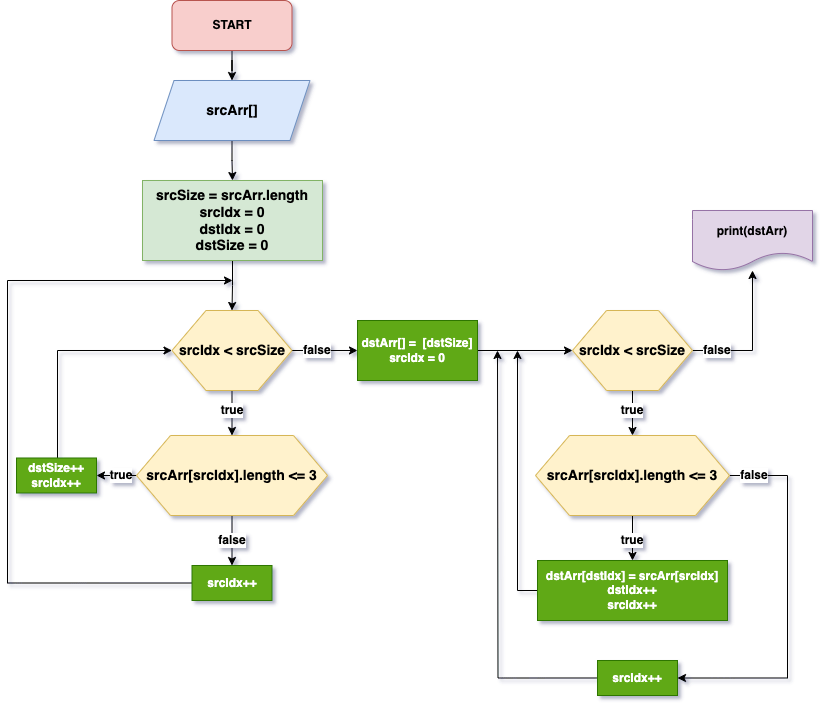

The diagram above was exported from draw.io. Its source (the exported page's mxGraphModel, read from the mxfile embedded in the PNG):
<mxGraphModel dx="1189" dy="746" grid="1" gridSize="10" guides="1" tooltips="1" connect="1" arrows="1" fold="1" page="1" pageScale="1" pageWidth="827" pageHeight="1169" math="0" shadow="0">
  <root>
    <mxCell id="0" />
    <mxCell id="1" parent="0" />
    <mxCell id="NkNd73oqDjqyq4h5xywl-5" value="" style="edgeStyle=orthogonalEdgeStyle;rounded=0;orthogonalLoop=1;jettySize=auto;html=1;" parent="1" source="NkNd73oqDjqyq4h5xywl-1" target="NkNd73oqDjqyq4h5xywl-3" edge="1">
      <mxGeometry relative="1" as="geometry" />
    </mxCell>
    <mxCell id="NkNd73oqDjqyq4h5xywl-1" value="START" style="rounded=1;whiteSpace=wrap;html=1;fillColor=#f8cecc;strokeColor=#b85450;fontStyle=1" parent="1" vertex="1">
      <mxGeometry x="170" y="150" width="120" height="50" as="geometry" />
    </mxCell>
    <mxCell id="NkNd73oqDjqyq4h5xywl-2" value="&lt;em style=&quot;box-sizing: border-box; color: rgb(44, 45, 48); font-family: Roboto, &amp;quot;San Francisco&amp;quot;, &amp;quot;Helvetica Neue&amp;quot;, Helvetica, Arial; font-size: 15px; font-variant-ligatures: normal; font-variant-caps: normal; font-weight: 400; letter-spacing: normal; orphans: 2; text-align: start; text-indent: 0px; text-transform: none; widows: 2; word-spacing: 0px; -webkit-text-stroke-width: 0px; background-color: rgb(255, 255, 255); text-decoration-thickness: initial; text-decoration-style: initial; text-decoration-color: initial;&quot;&gt;Задача&lt;/em&gt;&lt;span style=&quot;color: rgb(44, 45, 48); font-family: Roboto, &amp;quot;San Francisco&amp;quot;, &amp;quot;Helvetica Neue&amp;quot;, Helvetica, Arial; font-size: 15px; font-style: normal; font-variant-ligatures: normal; font-variant-caps: normal; font-weight: 400; letter-spacing: normal; orphans: 2; text-align: start; text-indent: 0px; text-transform: none; widows: 2; word-spacing: 0px; -webkit-text-stroke-width: 0px; background-color: rgb(255, 255, 255); text-decoration-thickness: initial; text-decoration-style: initial; text-decoration-color: initial; float: none; display: inline !important;&quot;&gt;: Написать программу, которая из имеющегося массива строк формирует новый массив из строк, длина которых меньше, либо равна 3 символам. Первоначальный массив можно ввести с клавиатуры, либо задать на старте выполнения алгоритма. При решении не рекомендуется пользоваться коллекциями, лучше обойтись исключительно массивами.&lt;/span&gt;" style="text;whiteSpace=wrap;html=1;" parent="1" vertex="1">
      <mxGeometry x="40" y="40" width="760" height="90" as="geometry" />
    </mxCell>
    <mxCell id="NkNd73oqDjqyq4h5xywl-6" value="" style="edgeStyle=orthogonalEdgeStyle;rounded=0;orthogonalLoop=1;jettySize=auto;html=1;" parent="1" source="NkNd73oqDjqyq4h5xywl-3" target="NkNd73oqDjqyq4h5xywl-4" edge="1">
      <mxGeometry relative="1" as="geometry" />
    </mxCell>
    <mxCell id="NkNd73oqDjqyq4h5xywl-3" value="&lt;b style=&quot;font-size: 14px;&quot;&gt;srcArr[]&lt;/b&gt;&lt;b style=&quot;font-size: 14px;&quot;&gt;&lt;br style=&quot;font-size: 14px;&quot;&gt;&lt;/b&gt;" style="shape=parallelogram;perimeter=parallelogramPerimeter;whiteSpace=wrap;html=1;fixedSize=1;fillColor=#dae8fc;strokeColor=#6c8ebf;fontSize=14;" parent="1" vertex="1">
      <mxGeometry x="152" y="230" width="156" height="60" as="geometry" />
    </mxCell>
    <mxCell id="NkNd73oqDjqyq4h5xywl-8" value="" style="edgeStyle=orthogonalEdgeStyle;rounded=0;orthogonalLoop=1;jettySize=auto;html=1;" parent="1" source="NkNd73oqDjqyq4h5xywl-4" target="NkNd73oqDjqyq4h5xywl-7" edge="1">
      <mxGeometry relative="1" as="geometry" />
    </mxCell>
    <mxCell id="NkNd73oqDjqyq4h5xywl-4" value="&lt;b style=&quot;border-color: var(--border-color);&quot;&gt;srcSize = srcArr.length&lt;/b&gt;&lt;br&gt;srcIdx = 0&lt;br&gt;dstIdx = 0&lt;br&gt;dstSize = 0" style="rounded=0;whiteSpace=wrap;html=1;fillColor=#d5e8d4;strokeColor=#82b366;fontStyle=1;fontSize=14;" parent="1" vertex="1">
      <mxGeometry x="140" y="330" width="180" height="80" as="geometry" />
    </mxCell>
    <mxCell id="NkNd73oqDjqyq4h5xywl-16" value="" style="edgeStyle=orthogonalEdgeStyle;rounded=0;orthogonalLoop=1;jettySize=auto;html=1;" parent="1" source="NkNd73oqDjqyq4h5xywl-13" target="NkNd73oqDjqyq4h5xywl-10" edge="1">
      <mxGeometry relative="1" as="geometry" />
    </mxCell>
    <mxCell id="NkNd73oqDjqyq4h5xywl-28" value="" style="edgeStyle=orthogonalEdgeStyle;rounded=0;orthogonalLoop=1;jettySize=auto;html=1;" parent="1" source="NkNd73oqDjqyq4h5xywl-7" target="NkNd73oqDjqyq4h5xywl-27" edge="1">
      <mxGeometry relative="1" as="geometry" />
    </mxCell>
    <mxCell id="NkNd73oqDjqyq4h5xywl-7" value="srcIdx &amp;lt; srcSize" style="shape=hexagon;perimeter=hexagonPerimeter2;whiteSpace=wrap;html=1;fixedSize=1;size=34;fillColor=#fff2cc;strokeColor=#d6b656;fontSize=14;fontStyle=1" parent="1" vertex="1">
      <mxGeometry x="170" y="460" width="120" height="80" as="geometry" />
    </mxCell>
    <mxCell id="NkNd73oqDjqyq4h5xywl-39" style="edgeStyle=orthogonalEdgeStyle;rounded=0;orthogonalLoop=1;jettySize=auto;html=1;" parent="1" source="NkNd73oqDjqyq4h5xywl-9" edge="1">
      <mxGeometry relative="1" as="geometry">
        <mxPoint x="230" y="440" as="targetPoint" />
        <Array as="points">
          <mxPoint x="60" y="440" />
        </Array>
      </mxGeometry>
    </mxCell>
    <mxCell id="NkNd73oqDjqyq4h5xywl-9" value="dstSize++" style="rounded=0;whiteSpace=wrap;html=1;fillColor=#60a917;strokeColor=#2D7600;fontColor=#ffffff;fontStyle=1" parent="1" vertex="1">
      <mxGeometry x="20" y="607.5" width="80" height="35" as="geometry" />
    </mxCell>
    <mxCell id="NkNd73oqDjqyq4h5xywl-11" value="" style="edgeStyle=orthogonalEdgeStyle;rounded=0;orthogonalLoop=1;jettySize=auto;html=1;" parent="1" source="NkNd73oqDjqyq4h5xywl-10" target="NkNd73oqDjqyq4h5xywl-9" edge="1">
      <mxGeometry relative="1" as="geometry" />
    </mxCell>
    <mxCell id="NkNd73oqDjqyq4h5xywl-19" style="edgeStyle=orthogonalEdgeStyle;rounded=0;orthogonalLoop=1;jettySize=auto;html=1;exitX=0.5;exitY=1;exitDx=0;exitDy=0;" parent="1" source="NkNd73oqDjqyq4h5xywl-10" edge="1">
      <mxGeometry relative="1" as="geometry">
        <mxPoint x="230" y="420" as="targetPoint" />
        <Array as="points">
          <mxPoint x="230" y="710" />
          <mxPoint x="10" y="710" />
          <mxPoint x="10" y="420" />
        </Array>
      </mxGeometry>
    </mxCell>
    <mxCell id="NkNd73oqDjqyq4h5xywl-10" value="srcArr[idx].length &amp;lt;= 3" style="shape=hexagon;perimeter=hexagonPerimeter2;whiteSpace=wrap;html=1;fixedSize=1;size=34;fillColor=#fff2cc;strokeColor=#d6b656;fontSize=14;fontStyle=1" parent="1" vertex="1">
      <mxGeometry x="140" y="585" width="180" height="80" as="geometry" />
    </mxCell>
    <mxCell id="NkNd73oqDjqyq4h5xywl-15" value="true" style="text;html=1;strokeColor=none;fillColor=none;align=center;verticalAlign=middle;whiteSpace=wrap;rounded=0;fontStyle=1;labelBackgroundColor=default;" parent="1" vertex="1">
      <mxGeometry x="100" y="615" width="50" height="20" as="geometry" />
    </mxCell>
    <mxCell id="NkNd73oqDjqyq4h5xywl-20" value="false" style="text;html=1;strokeColor=none;fillColor=none;align=center;verticalAlign=middle;whiteSpace=wrap;rounded=0;fontStyle=1;labelBackgroundColor=default;" parent="1" vertex="1">
      <mxGeometry x="205" y="680" width="50" height="20" as="geometry" />
    </mxCell>
    <mxCell id="NkNd73oqDjqyq4h5xywl-34" value="" style="edgeStyle=orthogonalEdgeStyle;rounded=0;orthogonalLoop=1;jettySize=auto;html=1;" parent="1" source="NkNd73oqDjqyq4h5xywl-21" target="NkNd73oqDjqyq4h5xywl-33" edge="1">
      <mxGeometry relative="1" as="geometry" />
    </mxCell>
    <mxCell id="NkNd73oqDjqyq4h5xywl-37" style="edgeStyle=orthogonalEdgeStyle;rounded=0;orthogonalLoop=1;jettySize=auto;html=1;" parent="1" source="NkNd73oqDjqyq4h5xywl-21" edge="1">
      <mxGeometry relative="1" as="geometry">
        <mxPoint x="480" y="500" as="targetPoint" />
        <Array as="points">
          <mxPoint x="750" y="625" />
          <mxPoint x="750" y="830" />
          <mxPoint x="480" y="830" />
        </Array>
      </mxGeometry>
    </mxCell>
    <mxCell id="NkNd73oqDjqyq4h5xywl-21" value="srcArr[idx].length &amp;lt;= 3" style="shape=hexagon;perimeter=hexagonPerimeter2;whiteSpace=wrap;html=1;fixedSize=1;size=34;fillColor=#fff2cc;strokeColor=#d6b656;fontSize=14;fontStyle=1" parent="1" vertex="1">
      <mxGeometry x="525" y="585" width="180" height="80" as="geometry" />
    </mxCell>
    <mxCell id="NkNd73oqDjqyq4h5xywl-23" value="false" style="text;html=1;strokeColor=none;fillColor=none;align=center;verticalAlign=middle;whiteSpace=wrap;rounded=0;fontStyle=1;labelBackgroundColor=default;" parent="1" vertex="1">
      <mxGeometry x="285" y="490" width="50" height="20" as="geometry" />
    </mxCell>
    <mxCell id="NkNd73oqDjqyq4h5xywl-31" value="" style="edgeStyle=orthogonalEdgeStyle;rounded=0;orthogonalLoop=1;jettySize=auto;html=1;" parent="1" source="NkNd73oqDjqyq4h5xywl-24" target="NkNd73oqDjqyq4h5xywl-21" edge="1">
      <mxGeometry relative="1" as="geometry" />
    </mxCell>
    <mxCell id="NkNd73oqDjqyq4h5xywl-43" style="edgeStyle=orthogonalEdgeStyle;rounded=0;orthogonalLoop=1;jettySize=auto;html=1;" parent="1" source="NkNd73oqDjqyq4h5xywl-24" target="NkNd73oqDjqyq4h5xywl-42" edge="1">
      <mxGeometry relative="1" as="geometry" />
    </mxCell>
    <mxCell id="NkNd73oqDjqyq4h5xywl-24" value="srcIdx &amp;lt; srcSize" style="shape=hexagon;perimeter=hexagonPerimeter2;whiteSpace=wrap;html=1;fixedSize=1;size=34;fillColor=#fff2cc;strokeColor=#d6b656;fontSize=14;fontStyle=1" parent="1" vertex="1">
      <mxGeometry x="555" y="460" width="120" height="80" as="geometry" />
    </mxCell>
    <mxCell id="NkNd73oqDjqyq4h5xywl-29" value="" style="edgeStyle=orthogonalEdgeStyle;rounded=0;orthogonalLoop=1;jettySize=auto;html=1;" parent="1" source="NkNd73oqDjqyq4h5xywl-27" target="NkNd73oqDjqyq4h5xywl-24" edge="1">
      <mxGeometry relative="1" as="geometry" />
    </mxCell>
    <mxCell id="NkNd73oqDjqyq4h5xywl-27" value="dstArr[] =&amp;nbsp; [dstSize]&lt;br&gt;srcIdx = 0" style="rounded=0;whiteSpace=wrap;html=1;fillColor=#60a917;strokeColor=#2D7600;fontColor=#ffffff;fontStyle=1" parent="1" vertex="1">
      <mxGeometry x="340" y="470" width="120" height="60" as="geometry" />
    </mxCell>
    <mxCell id="NkNd73oqDjqyq4h5xywl-30" value="false" style="text;html=1;strokeColor=none;fillColor=none;align=center;verticalAlign=middle;whiteSpace=wrap;rounded=0;fontStyle=1;labelBackgroundColor=default;" parent="1" vertex="1">
      <mxGeometry x="700" y="615" width="50" height="20" as="geometry" />
    </mxCell>
    <mxCell id="NkNd73oqDjqyq4h5xywl-32" value="true" style="text;html=1;strokeColor=none;fillColor=none;align=center;verticalAlign=middle;whiteSpace=wrap;rounded=0;fontStyle=1;labelBackgroundColor=default;" parent="1" vertex="1">
      <mxGeometry x="590" y="550" width="50" height="20" as="geometry" />
    </mxCell>
    <mxCell id="NkNd73oqDjqyq4h5xywl-38" style="edgeStyle=orthogonalEdgeStyle;rounded=0;orthogonalLoop=1;jettySize=auto;html=1;" parent="1" source="NkNd73oqDjqyq4h5xywl-33" edge="1">
      <mxGeometry relative="1" as="geometry">
        <mxPoint x="500" y="500" as="targetPoint" />
        <Array as="points">
          <mxPoint x="500" y="740" />
          <mxPoint x="500" y="500" />
        </Array>
      </mxGeometry>
    </mxCell>
    <mxCell id="NkNd73oqDjqyq4h5xywl-33" value="dstArr[dstIdx] = srcArr[srcIdx]&lt;br&gt;dstIdx++" style="rounded=0;whiteSpace=wrap;html=1;fillColor=#60a917;strokeColor=#2D7600;fontColor=#ffffff;fontStyle=1" parent="1" vertex="1">
      <mxGeometry x="520" y="710" width="190" height="60" as="geometry" />
    </mxCell>
    <mxCell id="NkNd73oqDjqyq4h5xywl-35" value="true" style="text;html=1;strokeColor=none;fillColor=none;align=center;verticalAlign=middle;whiteSpace=wrap;rounded=0;fontStyle=1;labelBackgroundColor=default;" parent="1" vertex="1">
      <mxGeometry x="590" y="680" width="50" height="20" as="geometry" />
    </mxCell>
    <mxCell id="NkNd73oqDjqyq4h5xywl-41" value="" style="edgeStyle=orthogonalEdgeStyle;rounded=0;orthogonalLoop=1;jettySize=auto;html=1;" parent="1" source="NkNd73oqDjqyq4h5xywl-7" target="NkNd73oqDjqyq4h5xywl-13" edge="1">
      <mxGeometry relative="1" as="geometry">
        <mxPoint x="230" y="540" as="sourcePoint" />
        <mxPoint x="230" y="585" as="targetPoint" />
      </mxGeometry>
    </mxCell>
    <mxCell id="NkNd73oqDjqyq4h5xywl-13" value="true" style="text;html=1;strokeColor=none;fillColor=none;align=center;verticalAlign=middle;whiteSpace=wrap;rounded=0;fontStyle=1;labelBackgroundColor=default;" parent="1" vertex="1">
      <mxGeometry x="205" y="550" width="50" height="20" as="geometry" />
    </mxCell>
    <mxCell id="NkNd73oqDjqyq4h5xywl-42" value="print(dstArr)" style="shape=document;whiteSpace=wrap;html=1;boundedLbl=1;fontStyle=1;fillColor=#e1d5e7;strokeColor=#9673a6;" parent="1" vertex="1">
      <mxGeometry x="700" y="360" width="120" height="60" as="geometry" />
    </mxCell>
    <mxCell id="NkNd73oqDjqyq4h5xywl-44" value="false" style="text;html=1;strokeColor=none;fillColor=none;align=center;verticalAlign=middle;whiteSpace=wrap;rounded=0;fontStyle=1;labelBackgroundColor=default;" parent="1" vertex="1">
      <mxGeometry x="690" y="490" width="50" height="20" as="geometry" />
    </mxCell>
  </root>
</mxGraphModel>